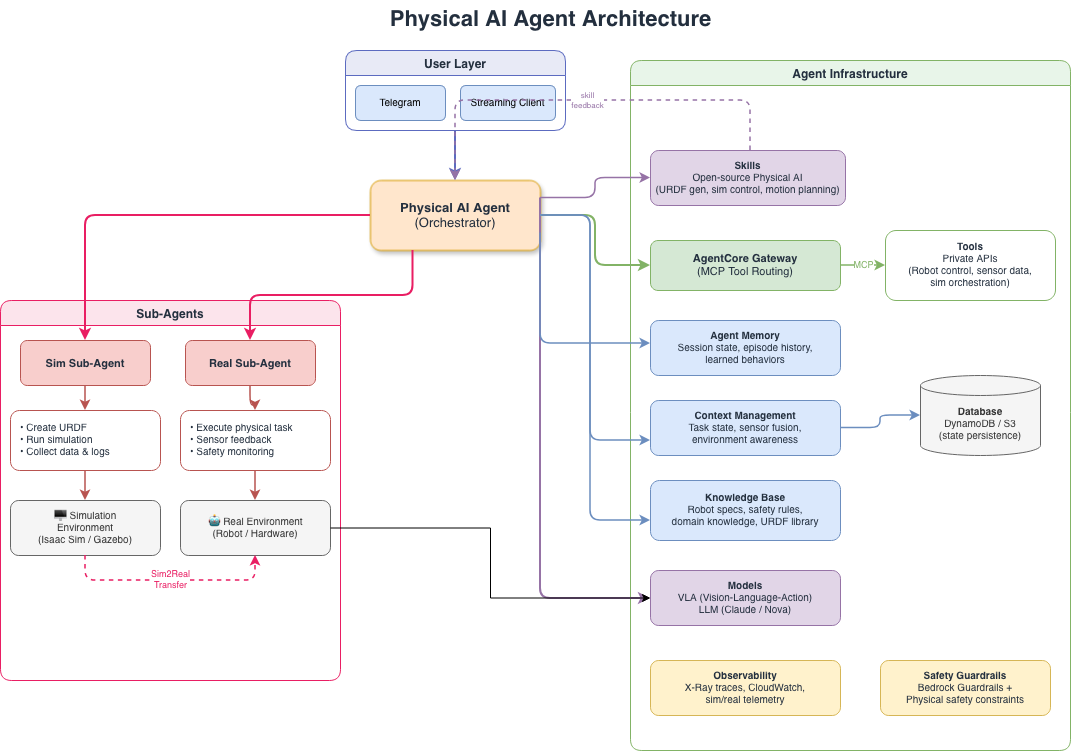

The diagram above was exported from draw.io. Its source (the exported page's mxGraphModel, read from the mxfile embedded in the PNG):
<mxGraphModel dx="2054" dy="1049" grid="1" gridSize="10" guides="1" tooltips="1" connect="1" arrows="1" fold="1" page="0" pageScale="1" pageWidth="1600" pageHeight="1200" math="0" shadow="0">
  <root>
    <mxCell id="0" />
    <mxCell id="1" parent="0" />
    <mxCell id="title" parent="1" style="text;html=1;fontSize=22;fontStyle=1;fillColor=none;strokeColor=none;fontColor=#232F3E;align=center;" value="Physical AI Agent Architecture" vertex="1">
      <mxGeometry height="35" width="500" x="350" y="10" as="geometry" />
    </mxCell>
    <mxCell id="user_layer" parent="1" style="swimlane;startSize=25;fillColor=#E8EAF6;strokeColor=#5C6BC0;fontStyle=1;fontSize=12;fontColor=#232F3E;rounded=1;" value="User Layer" vertex="1">
      <mxGeometry height="80" width="220" x="395" y="60" as="geometry" />
    </mxCell>
    <mxCell id="user_tg" parent="user_layer" style="rounded=1;whiteSpace=wrap;html=1;fillColor=#dae8fc;strokeColor=#6c8ebf;fontSize=10;" value="Telegram" vertex="1">
      <mxGeometry height="35" width="90" x="10" y="35" as="geometry" />
    </mxCell>
    <mxCell id="user_stream" parent="user_layer" style="rounded=1;whiteSpace=wrap;html=1;fillColor=#dae8fc;strokeColor=#6c8ebf;fontSize=10;" value="Streaming Client" vertex="1">
      <mxGeometry height="35" width="95" x="115" y="35" as="geometry" />
    </mxCell>
    <mxCell id="orchestrator" parent="1" style="rounded=1;whiteSpace=wrap;html=1;fillColor=#ffe6cc;strokeColor=#d79b00;fontSize=13;fontColor=#232F3E;verticalAlign=middle;shadow=1;" value="&lt;b&gt;Physical AI Agent&lt;/b&gt;&#10;(Orchestrator)" vertex="1">
      <mxGeometry height="70" width="170" x="420" y="190" as="geometry" />
    </mxCell>
    <mxCell id="e_user_orch" edge="1" parent="1" source="user_layer" style="edgeStyle=orthogonalEdgeStyle;rounded=1;orthogonalLoop=1;jettySize=auto;html=1;strokeColor=#5C6BC0;strokeWidth=2;" target="orchestrator" value="">
      <mxGeometry relative="1" as="geometry" />
    </mxCell>
    <mxCell id="sub_group" parent="1" style="swimlane;startSize=25;fillColor=#FCE4EC;strokeColor=#E91E63;fontStyle=1;fontSize=12;fontColor=#232F3E;rounded=1;" value="Sub-Agents" vertex="1">
      <mxGeometry height="380" width="340" x="50" y="310" as="geometry" />
    </mxCell>
    <mxCell id="sim_agent" parent="sub_group" style="rounded=1;whiteSpace=wrap;html=1;fillColor=#f8cecc;strokeColor=#b85450;fontSize=11;fontColor=#232F3E;" value="&lt;b&gt;Sim Sub-Agent&lt;/b&gt;" vertex="1">
      <mxGeometry height="45" width="130" x="20" y="40" as="geometry" />
    </mxCell>
    <mxCell id="sim_tasks" parent="sub_group" style="rounded=1;whiteSpace=wrap;html=1;fillColor=#FFFFFF;strokeColor=#b85450;fontSize=10;fontColor=#232F3E;align=left;spacingLeft=8;verticalAlign=middle;" value="• Create URDF&#10;• Run simulation&#10;• Collect data &amp; logs" vertex="1">
      <mxGeometry height="60" width="150" x="10" y="110" as="geometry" />
    </mxCell>
    <mxCell id="sim_env" parent="sub_group" style="rounded=1;whiteSpace=wrap;html=1;fillColor=#f5f5f5;strokeColor=#666666;fontSize=10;fontColor=#333333;" value="🖥 Simulation&#10;Environment&#10;(Isaac Sim / Gazebo)" vertex="1">
      <mxGeometry height="55" width="150" x="10" y="200" as="geometry" />
    </mxCell>
    <mxCell id="e_sim1" edge="1" parent="sub_group" source="sim_agent" style="edgeStyle=orthogonalEdgeStyle;rounded=1;orthogonalLoop=1;jettySize=auto;html=1;strokeColor=#b85450;strokeWidth=1.5;" target="sim_tasks" value="">
      <mxGeometry relative="1" as="geometry" />
    </mxCell>
    <mxCell id="e_sim2" edge="1" parent="sub_group" source="sim_tasks" style="edgeStyle=orthogonalEdgeStyle;rounded=1;orthogonalLoop=1;jettySize=auto;html=1;strokeColor=#b85450;strokeWidth=1.5;" target="sim_env" value="">
      <mxGeometry relative="1" as="geometry" />
    </mxCell>
    <mxCell id="real_agent" parent="sub_group" style="rounded=1;whiteSpace=wrap;html=1;fillColor=#f8cecc;strokeColor=#b85450;fontSize=11;fontColor=#232F3E;" value="&lt;b&gt;Real Sub-Agent&lt;/b&gt;" vertex="1">
      <mxGeometry height="45" width="130" x="185" y="40" as="geometry" />
    </mxCell>
    <mxCell id="real_tasks" parent="sub_group" style="rounded=1;whiteSpace=wrap;html=1;fillColor=#FFFFFF;strokeColor=#b85450;fontSize=10;fontColor=#232F3E;align=left;spacingLeft=8;verticalAlign=middle;" value="• Execute physical task&#10;• Sensor feedback&#10;• Safety monitoring" vertex="1">
      <mxGeometry height="60" width="150" x="180" y="110" as="geometry" />
    </mxCell>
    <mxCell id="real_env" parent="sub_group" style="rounded=1;whiteSpace=wrap;html=1;fillColor=#f5f5f5;strokeColor=#666666;fontSize=10;fontColor=#333333;" value="🤖 Real Environment&#10;(Robot / Hardware)" vertex="1">
      <mxGeometry height="55" width="150" x="180" y="200" as="geometry" />
    </mxCell>
    <mxCell id="e_real1" edge="1" parent="sub_group" source="real_agent" style="edgeStyle=orthogonalEdgeStyle;rounded=1;orthogonalLoop=1;jettySize=auto;html=1;strokeColor=#b85450;strokeWidth=1.5;" target="real_tasks" value="">
      <mxGeometry relative="1" as="geometry" />
    </mxCell>
    <mxCell id="e_real2" edge="1" parent="sub_group" source="real_tasks" style="edgeStyle=orthogonalEdgeStyle;rounded=1;orthogonalLoop=1;jettySize=auto;html=1;strokeColor=#b85450;strokeWidth=1.5;" target="real_env" value="">
      <mxGeometry relative="1" as="geometry" />
    </mxCell>
    <mxCell id="sim2real" edge="1" parent="sub_group" source="sim_env" style="edgeStyle=orthogonalEdgeStyle;rounded=1;orthogonalLoop=1;jettySize=auto;html=1;strokeColor=#E91E63;strokeWidth=1.5;dashed=1;fontSize=9;fontColor=#E91E63;" target="real_env" value="Sim2Real&#10;Transfer">
      <mxGeometry relative="1" as="geometry">
        <Array as="points">
          <mxPoint x="85" y="280" />
          <mxPoint x="255" y="280" />
        </Array>
      </mxGeometry>
    </mxCell>
    <mxCell id="e_orch_sim" edge="1" parent="1" source="orchestrator" style="edgeStyle=orthogonalEdgeStyle;rounded=1;orthogonalLoop=1;jettySize=auto;html=1;strokeColor=#E91E63;strokeWidth=2;exitX=0;exitY=0.5;exitDx=0;exitDy=0;" target="sim_agent" value="">
      <mxGeometry relative="1" as="geometry" />
    </mxCell>
    <mxCell id="e_orch_real" edge="1" parent="1" source="orchestrator" style="edgeStyle=orthogonalEdgeStyle;rounded=1;orthogonalLoop=1;jettySize=auto;html=1;strokeColor=#E91E63;strokeWidth=2;exitX=0.25;exitY=1;exitDx=0;exitDy=0;" target="real_agent" value="">
      <mxGeometry relative="1" as="geometry" />
    </mxCell>
    <mxCell id="infra_group" parent="1" style="swimlane;startSize=25;fillColor=#E8F5E9;strokeColor=#82b366;fontStyle=1;fontSize=12;fontColor=#232F3E;rounded=1;" value="Agent Infrastructure" vertex="1">
      <mxGeometry height="690" width="440" x="680" y="70" as="geometry" />
    </mxCell>
    <mxCell id="models" parent="infra_group" style="rounded=1;whiteSpace=wrap;html=1;fillColor=#e1d5e7;strokeColor=#9673a6;fontSize=10;fontColor=#232F3E;verticalAlign=middle;" value="&lt;b&gt;Models&lt;/b&gt;&#10;VLA (Vision-Language-Action)&#10;LLM (Claude / Nova)" vertex="1">
      <mxGeometry height="55" width="190" x="20" y="510" as="geometry" />
    </mxCell>
    <mxCell id="gateway2" parent="infra_group" style="rounded=1;whiteSpace=wrap;html=1;fillColor=#d5e8d4;strokeColor=#82b366;fontSize=11;fontColor=#232F3E;verticalAlign=middle;" value="&lt;b&gt;AgentCore Gateway&lt;/b&gt;&#10;(MCP Tool Routing)" vertex="1">
      <mxGeometry height="50" width="190" x="20" y="180" as="geometry" />
    </mxCell>
    <mxCell id="tools" parent="infra_group" style="rounded=1;whiteSpace=wrap;html=1;fillColor=#FFFFFF;strokeColor=#82b366;fontSize=10;fontColor=#232F3E;verticalAlign=middle;" value="&lt;b&gt;Tools&lt;/b&gt;&#10;Private APIs&#10;(Robot control, sensor data,&#10;sim orchestration)" vertex="1">
      <mxGeometry height="70" width="170" x="255" y="170" as="geometry" />
    </mxCell>
    <mxCell id="e_gw_tools" edge="1" parent="infra_group" source="gateway2" style="edgeStyle=orthogonalEdgeStyle;rounded=1;orthogonalLoop=1;jettySize=auto;html=1;strokeColor=#82b366;strokeWidth=1.5;fontSize=9;fontColor=#82b366;" target="tools" value="MCP">
      <mxGeometry relative="1" as="geometry" />
    </mxCell>
    <mxCell id="memory" parent="infra_group" style="rounded=1;whiteSpace=wrap;html=1;fillColor=#dae8fc;strokeColor=#6c8ebf;fontSize=10;fontColor=#232F3E;verticalAlign=middle;" value="&lt;b&gt;Agent Memory&lt;/b&gt;&#10;Session state, episode history,&#10;learned behaviors" vertex="1">
      <mxGeometry height="55" width="190" x="20" y="260" as="geometry" />
    </mxCell>
    <mxCell id="context" parent="infra_group" style="rounded=1;whiteSpace=wrap;html=1;fillColor=#dae8fc;strokeColor=#6c8ebf;fontSize=10;fontColor=#232F3E;verticalAlign=middle;" value="&lt;b&gt;Context Management&lt;/b&gt;&#10;Task state, sensor fusion,&#10;environment awareness" vertex="1">
      <mxGeometry height="55" width="190" x="20" y="340" as="geometry" />
    </mxCell>
    <mxCell id="database" parent="infra_group" style="shape=cylinder3;whiteSpace=wrap;html=1;fillColor=#f5f5f5;strokeColor=#666666;fontSize=10;fontColor=#333333;boundedLbl=1;stencil=mxgraph.aws4;verticalAlign=middle;size=10;" value="&lt;b&gt;Database&lt;/b&gt;&#10;DynamoDB / S3&#10;(state persistence)" vertex="1">
      <mxGeometry height="80" width="120" x="290" y="315" as="geometry" />
    </mxCell>
    <mxCell id="e_ctx_db" edge="1" parent="infra_group" source="context" style="edgeStyle=orthogonalEdgeStyle;rounded=1;orthogonalLoop=1;jettySize=auto;html=1;strokeColor=#6c8ebf;strokeWidth=1.5;" target="database" value="">
      <mxGeometry relative="1" as="geometry" />
    </mxCell>
    <mxCell id="kb" parent="infra_group" style="rounded=1;whiteSpace=wrap;html=1;fillColor=#dae8fc;strokeColor=#6c8ebf;fontSize=10;fontColor=#232F3E;verticalAlign=middle;" value="&lt;b&gt;Knowledge Base&lt;/b&gt;&#10;Robot specs, safety rules,&#10;domain knowledge, URDF library" vertex="1">
      <mxGeometry height="60" width="190" x="20" y="420" as="geometry" />
    </mxCell>
    <mxCell id="guardrails" parent="infra_group" style="rounded=1;whiteSpace=wrap;html=1;fillColor=#fff2cc;strokeColor=#d6b656;fontSize=10;fontColor=#232F3E;verticalAlign=middle;" value="&lt;b&gt;Safety Guardrails&lt;/b&gt;&#10;Bedrock Guardrails +&#10;Physical safety constraints" vertex="1">
      <mxGeometry height="55" width="170" x="250" y="600" as="geometry" />
    </mxCell>
    <mxCell id="skills" parent="infra_group" style="rounded=1;whiteSpace=wrap;html=1;fillColor=#e1d5e7;strokeColor=#9673a6;fontSize=10;fontColor=#232F3E;verticalAlign=middle;" value="&lt;b&gt;Skills&lt;/b&gt;&#10;Open-source Physical AI&#10;(URDF gen, sim control, motion planning)" vertex="1">
      <mxGeometry height="55" width="195" x="20" y="90" as="geometry" />
    </mxCell>
    <mxCell id="observability" parent="infra_group" style="rounded=1;whiteSpace=wrap;html=1;fillColor=#fff2cc;strokeColor=#d6b656;fontSize=10;fontColor=#232F3E;verticalAlign=middle;" value="&lt;b&gt;Observability&lt;/b&gt;&#10;X-Ray traces, CloudWatch,&#10;sim/real telemetry" vertex="1">
      <mxGeometry height="55" width="190" x="20" y="600" as="geometry" />
    </mxCell>
    <mxCell id="e_orch_models" edge="1" parent="1" source="orchestrator" style="edgeStyle=orthogonalEdgeStyle;rounded=1;orthogonalLoop=1;jettySize=auto;html=1;strokeColor=#9673a6;strokeWidth=2;exitX=1;exitY=0.25;exitDx=0;exitDy=0;" target="models" value="">
      <mxGeometry relative="1" as="geometry">
        <Array as="points">
          <mxPoint x="590" y="608" />
        </Array>
      </mxGeometry>
    </mxCell>
    <mxCell id="e_orch_skills" edge="1" parent="1" source="orchestrator" style="edgeStyle=orthogonalEdgeStyle;rounded=1;orthogonalLoop=1;jettySize=auto;html=1;strokeColor=#9673a6;strokeWidth=1.5;exitX=1;exitY=0.25;exitDx=0;exitDy=0;" target="skills" value="">
      <mxGeometry relative="1" as="geometry" />
    </mxCell>
    <mxCell id="e_orch_gw" edge="1" parent="1" source="orchestrator" style="edgeStyle=orthogonalEdgeStyle;rounded=1;orthogonalLoop=1;jettySize=auto;html=1;strokeColor=#82b366;strokeWidth=2;exitX=1;exitY=0.5;exitDx=0;exitDy=0;" target="gateway2" value="">
      <mxGeometry relative="1" as="geometry" />
    </mxCell>
    <mxCell id="e_orch_mem" edge="1" parent="1" source="orchestrator" style="edgeStyle=orthogonalEdgeStyle;rounded=1;orthogonalLoop=1;jettySize=auto;html=1;strokeColor=#6c8ebf;strokeWidth=1.5;exitX=1;exitY=0.75;exitDx=0;exitDy=0;" target="memory" value="">
      <mxGeometry relative="1" as="geometry">
        <Array as="points">
          <mxPoint x="590" y="353" />
        </Array>
      </mxGeometry>
    </mxCell>
    <mxCell id="e_orch_ctx" edge="1" parent="1" source="orchestrator" style="edgeStyle=orthogonalEdgeStyle;rounded=1;orthogonalLoop=1;jettySize=auto;html=1;strokeColor=#6c8ebf;strokeWidth=1.5;" target="context" value="">
      <mxGeometry relative="1" as="geometry">
        <Array as="points">
          <mxPoint x="640" y="450" />
        </Array>
      </mxGeometry>
    </mxCell>
    <mxCell id="e_orch_kb" edge="1" parent="1" source="orchestrator" style="edgeStyle=orthogonalEdgeStyle;rounded=1;orthogonalLoop=1;jettySize=auto;html=1;strokeColor=#6c8ebf;strokeWidth=1.5;" target="kb" value="">
      <mxGeometry relative="1" as="geometry">
        <Array as="points">
          <mxPoint x="640" y="530" />
        </Array>
      </mxGeometry>
    </mxCell>
    <mxCell id="e_skills_orch" edge="1" parent="1" source="skills" style="edgeStyle=orthogonalEdgeStyle;rounded=1;orthogonalLoop=1;jettySize=auto;html=1;strokeColor=#9673a6;strokeWidth=1.5;dashed=1;fontSize=8;fontColor=#9673a6;" target="orchestrator" value="skill&#10;feedback">
      <mxGeometry relative="1" as="geometry">
        <Array as="points">
          <mxPoint x="800" y="110" />
          <mxPoint x="505" y="110" />
        </Array>
      </mxGeometry>
    </mxCell>
    <mxCell id="bJFBgrIZztYoPao5k1ST-1" edge="1" parent="1" source="real_env" style="edgeStyle=orthogonalEdgeStyle;rounded=0;orthogonalLoop=1;jettySize=auto;html=1;entryX=0;entryY=0.5;entryDx=0;entryDy=0;" target="models">
      <mxGeometry relative="1" as="geometry" />
    </mxCell>
  </root>
</mxGraphModel>